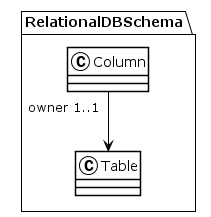

The diagram above was rendered by PlantUML. Its source (embedded in the PNG):
@startuml
!theme plain
package RelationalDBSchema {
class Column {
}
Column "owner 1..1" --> Table
class Table {
}
}
@enduml